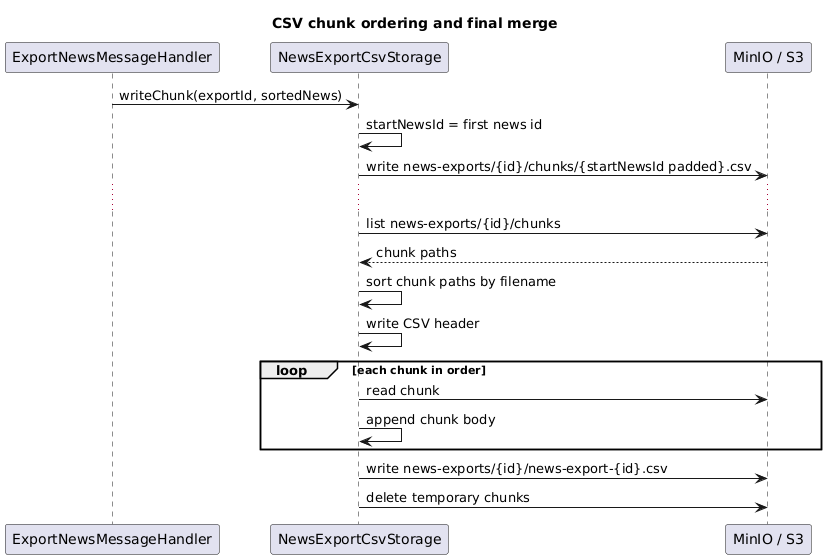

The diagram above was rendered by PlantUML. Its source (embedded in the PNG):
@startuml
title CSV chunk ordering and final merge

participant "ExportNewsMessageHandler" as Handler
participant "NewsExportCsvStorage" as Storage
participant "MinIO / S3" as S3

Handler -> Storage: writeChunk(exportId, sortedNews)
Storage -> Storage: startNewsId = first news id
Storage -> S3: write news-exports/{id}/chunks/{startNewsId padded}.csv

...

Storage -> S3: list news-exports/{id}/chunks
S3 --> Storage: chunk paths
Storage -> Storage: sort chunk paths by filename
Storage -> Storage: write CSV header
loop each chunk in order
    Storage -> S3: read chunk
    Storage -> Storage: append chunk body
end
Storage -> S3: write news-exports/{id}/news-export-{id}.csv
Storage -> S3: delete temporary chunks

@enduml